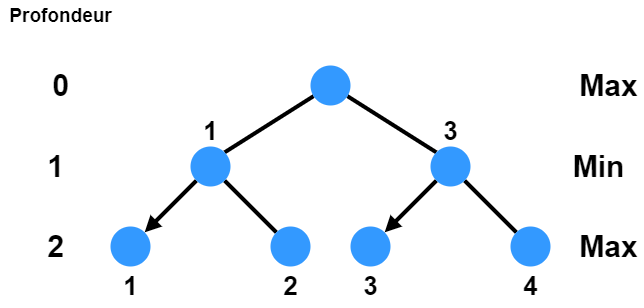

The diagram above was exported from draw.io. Its source (the exported page's mxGraphModel, read from the mxfile embedded in the PNG):
<mxGraphModel dx="1021" dy="678" grid="1" gridSize="10" guides="1" tooltips="1" connect="1" arrows="1" fold="1" page="1" pageScale="1.5" pageWidth="1169" pageHeight="827" background="none" math="0" shadow="0">
  <root>
    <mxCell id="0" />
    <mxCell id="1" parent="0" />
    <mxCell id="UCap-ShgS9vVqZ-3nRy3-64" style="edgeStyle=none;rounded=1;orthogonalLoop=1;jettySize=auto;html=1;entryX=1;entryY=0;entryDx=0;entryDy=0;endArrow=none;endFill=0;strokeWidth=4;" edge="1" parent="1" source="UCap-ShgS9vVqZ-3nRy3-55" target="UCap-ShgS9vVqZ-3nRy3-58">
      <mxGeometry relative="1" as="geometry" />
    </mxCell>
    <mxCell id="UCap-ShgS9vVqZ-3nRy3-65" style="edgeStyle=none;rounded=1;orthogonalLoop=1;jettySize=auto;html=1;entryX=0;entryY=0;entryDx=0;entryDy=0;endArrow=none;endFill=0;strokeWidth=4;" edge="1" parent="1" source="UCap-ShgS9vVqZ-3nRy3-55" target="UCap-ShgS9vVqZ-3nRy3-59">
      <mxGeometry relative="1" as="geometry" />
    </mxCell>
    <mxCell id="UCap-ShgS9vVqZ-3nRy3-55" value="" style="ellipse;whiteSpace=wrap;html=1;aspect=fixed;fillColor=#3399FF;fontColor=#3399FF;strokeColor=none;" vertex="1" parent="1">
      <mxGeometry x="760" y="240" width="40" height="40" as="geometry" />
    </mxCell>
    <mxCell id="UCap-ShgS9vVqZ-3nRy3-66" style="edgeStyle=none;rounded=1;orthogonalLoop=1;jettySize=auto;html=1;entryX=1;entryY=0;entryDx=0;entryDy=0;endArrow=block;endFill=1;strokeWidth=4;" edge="1" parent="1" source="UCap-ShgS9vVqZ-3nRy3-58" target="UCap-ShgS9vVqZ-3nRy3-60">
      <mxGeometry relative="1" as="geometry" />
    </mxCell>
    <mxCell id="UCap-ShgS9vVqZ-3nRy3-67" style="edgeStyle=none;rounded=1;orthogonalLoop=1;jettySize=auto;html=1;entryX=0;entryY=0;entryDx=0;entryDy=0;endArrow=none;endFill=0;strokeWidth=4;" edge="1" parent="1" source="UCap-ShgS9vVqZ-3nRy3-58" target="UCap-ShgS9vVqZ-3nRy3-61">
      <mxGeometry relative="1" as="geometry" />
    </mxCell>
    <mxCell id="UCap-ShgS9vVqZ-3nRy3-58" value="" style="ellipse;whiteSpace=wrap;html=1;aspect=fixed;fillColor=#3399FF;strokeColor=none;" vertex="1" parent="1">
      <mxGeometry x="640" y="321" width="40" height="40" as="geometry" />
    </mxCell>
    <mxCell id="UCap-ShgS9vVqZ-3nRy3-68" style="edgeStyle=none;rounded=1;orthogonalLoop=1;jettySize=auto;html=1;entryX=1;entryY=0;entryDx=0;entryDy=0;endArrow=block;endFill=1;strokeWidth=4;" edge="1" parent="1" source="UCap-ShgS9vVqZ-3nRy3-59" target="UCap-ShgS9vVqZ-3nRy3-62">
      <mxGeometry relative="1" as="geometry" />
    </mxCell>
    <mxCell id="UCap-ShgS9vVqZ-3nRy3-69" style="edgeStyle=none;rounded=1;orthogonalLoop=1;jettySize=auto;html=1;entryX=0;entryY=0;entryDx=0;entryDy=0;endArrow=none;endFill=0;strokeWidth=4;" edge="1" parent="1" source="UCap-ShgS9vVqZ-3nRy3-59" target="UCap-ShgS9vVqZ-3nRy3-63">
      <mxGeometry relative="1" as="geometry" />
    </mxCell>
    <mxCell id="UCap-ShgS9vVqZ-3nRy3-59" value="" style="ellipse;whiteSpace=wrap;html=1;aspect=fixed;fillColor=#3399FF;strokeColor=none;" vertex="1" parent="1">
      <mxGeometry x="880" y="321" width="40" height="40" as="geometry" />
    </mxCell>
    <mxCell id="UCap-ShgS9vVqZ-3nRy3-60" value="" style="ellipse;whiteSpace=wrap;html=1;aspect=fixed;fillColor=#3399FF;strokeColor=none;" vertex="1" parent="1">
      <mxGeometry x="560" y="401" width="40" height="40" as="geometry" />
    </mxCell>
    <mxCell id="UCap-ShgS9vVqZ-3nRy3-61" value="" style="ellipse;whiteSpace=wrap;html=1;aspect=fixed;fillColor=#3399FF;strokeColor=none;" vertex="1" parent="1">
      <mxGeometry x="720" y="401" width="40" height="40" as="geometry" />
    </mxCell>
    <mxCell id="UCap-ShgS9vVqZ-3nRy3-62" value="" style="ellipse;whiteSpace=wrap;html=1;aspect=fixed;fillColor=#3399FF;strokeColor=none;" vertex="1" parent="1">
      <mxGeometry x="800" y="401" width="40" height="40" as="geometry" />
    </mxCell>
    <mxCell id="UCap-ShgS9vVqZ-3nRy3-63" value="" style="ellipse;whiteSpace=wrap;html=1;aspect=fixed;fillColor=#3399FF;strokeColor=none;" vertex="1" parent="1">
      <mxGeometry x="960" y="401" width="40" height="40" as="geometry" />
    </mxCell>
    <mxCell id="UCap-ShgS9vVqZ-3nRy3-70" value="Profondeur" style="text;html=1;align=center;verticalAlign=middle;resizable=0;points=[];autosize=1;strokeColor=none;fillColor=none;strokeWidth=1;fontSize=19;fontStyle=1" vertex="1" parent="1">
      <mxGeometry x="450" y="175" width="120" height="30" as="geometry" />
    </mxCell>
    <mxCell id="UCap-ShgS9vVqZ-3nRy3-71" value="0" style="text;html=1;align=center;verticalAlign=middle;resizable=0;points=[];autosize=1;strokeColor=none;fillColor=none;strokeWidth=1;fontSize=30;fontStyle=1" vertex="1" parent="1">
      <mxGeometry x="495" y="240" width="30" height="40" as="geometry" />
    </mxCell>
    <mxCell id="UCap-ShgS9vVqZ-3nRy3-72" value="1" style="text;html=1;align=center;verticalAlign=middle;resizable=0;points=[];autosize=1;strokeColor=none;fillColor=none;strokeWidth=1;fontSize=30;fontStyle=1" vertex="1" parent="1">
      <mxGeometry x="490" y="321" width="30" height="40" as="geometry" />
    </mxCell>
    <mxCell id="UCap-ShgS9vVqZ-3nRy3-73" value="2" style="text;html=1;align=center;verticalAlign=middle;resizable=0;points=[];autosize=1;strokeColor=none;fillColor=none;strokeWidth=1;fontSize=30;fontStyle=1" vertex="1" parent="1">
      <mxGeometry x="490" y="401" width="30" height="40" as="geometry" />
    </mxCell>
    <mxCell id="UCap-ShgS9vVqZ-3nRy3-74" value="Max" style="text;html=1;align=center;verticalAlign=middle;resizable=0;points=[];autosize=1;strokeColor=none;fillColor=none;strokeWidth=1;fontSize=30;fontStyle=1" vertex="1" parent="1">
      <mxGeometry x="1023" y="240" width="70" height="40" as="geometry" />
    </mxCell>
    <mxCell id="UCap-ShgS9vVqZ-3nRy3-75" value="Max" style="text;html=1;align=center;verticalAlign=middle;resizable=0;points=[];autosize=1;strokeColor=none;fillColor=none;strokeWidth=1;fontSize=30;fontStyle=1" vertex="1" parent="1">
      <mxGeometry x="1023" y="401" width="70" height="40" as="geometry" />
    </mxCell>
    <mxCell id="UCap-ShgS9vVqZ-3nRy3-76" value="Min" style="text;html=1;align=center;verticalAlign=middle;resizable=0;points=[];autosize=1;strokeColor=none;fillColor=none;strokeWidth=1;fontSize=30;fontStyle=1" vertex="1" parent="1">
      <mxGeometry x="1013" y="321" width="70" height="40" as="geometry" />
    </mxCell>
    <mxCell id="UCap-ShgS9vVqZ-3nRy3-77" value="1" style="text;html=1;align=center;verticalAlign=middle;resizable=0;points=[];autosize=1;strokeColor=none;fillColor=none;strokeWidth=1;fontSize=26;fontStyle=1" vertex="1" parent="1">
      <mxGeometry x="645" y="286" width="30" height="40" as="geometry" />
    </mxCell>
    <mxCell id="UCap-ShgS9vVqZ-3nRy3-78" value="1" style="text;html=1;align=center;verticalAlign=middle;resizable=0;points=[];autosize=1;strokeColor=none;fillColor=none;strokeWidth=1;fontSize=26;fontStyle=1" vertex="1" parent="1">
      <mxGeometry x="565" y="441" width="30" height="40" as="geometry" />
    </mxCell>
    <mxCell id="UCap-ShgS9vVqZ-3nRy3-79" value="3" style="text;html=1;align=center;verticalAlign=middle;resizable=0;points=[];autosize=1;strokeColor=none;fillColor=none;strokeWidth=1;fontSize=26;fontStyle=1" vertex="1" parent="1">
      <mxGeometry x="885" y="286" width="30" height="40" as="geometry" />
    </mxCell>
    <mxCell id="UCap-ShgS9vVqZ-3nRy3-82" value="2" style="text;html=1;align=center;verticalAlign=middle;resizable=0;points=[];autosize=1;strokeColor=none;fillColor=none;strokeWidth=1;fontSize=26;fontStyle=1" vertex="1" parent="1">
      <mxGeometry x="725" y="441" width="30" height="40" as="geometry" />
    </mxCell>
    <mxCell id="UCap-ShgS9vVqZ-3nRy3-83" value="3" style="text;html=1;align=center;verticalAlign=middle;resizable=0;points=[];autosize=1;strokeColor=none;fillColor=none;strokeWidth=1;fontSize=26;fontStyle=1" vertex="1" parent="1">
      <mxGeometry x="805" y="441" width="30" height="40" as="geometry" />
    </mxCell>
    <mxCell id="UCap-ShgS9vVqZ-3nRy3-84" value="4" style="text;html=1;align=center;verticalAlign=middle;resizable=0;points=[];autosize=1;strokeColor=none;fillColor=none;strokeWidth=1;fontSize=26;fontStyle=1" vertex="1" parent="1">
      <mxGeometry x="965" y="441" width="30" height="40" as="geometry" />
    </mxCell>
  </root>
</mxGraphModel>